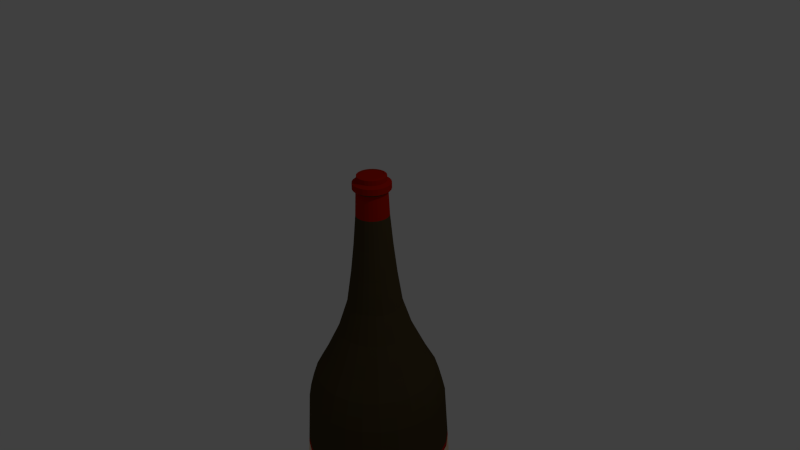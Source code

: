 # Source: wine.blend  (saved by Blender 2.75.0; exported with 4.5.12 LTS)
import bpy
from mathutils import Matrix  # noqa: F401  (used for matrix-valued properties, if any)

bpy.ops.wm.read_factory_settings(use_empty=True)
scene = bpy.context.scene
scene.name = 'Scene'

# ---- collections
col_collection_1 = bpy.data.collections.new('Collection 1'); scene.collection.children.link(col_collection_1)

# ---- materials (node trees are filled in below, after node groups)
mat_wine_bottle = bpy.data.materials.new('wine_bottle')
mat_wine_bottle.alpha_threshold = 0.0
mat_wine_bottle.use_transparent_shadow = False
mat_wine_bottle.diffuse_color = (0.0749, 0.05382, 0.02266, 1.0)
mat_wine_bottle.roughness = 0.5
mat_wine_paper = bpy.data.materials.new('wine_paper')
mat_wine_paper.alpha_threshold = 0.0
mat_wine_paper.use_transparent_shadow = False
mat_wine_paper.diffuse_color = (0.8481, 0.6556, 0.4449, 1.0)
mat_wine_paper.specular_color = (1.0, 0.7146, 0.3103)
mat_wine_paper.roughness = 0.5
mat_wine_border = bpy.data.materials.new('wine_border')
mat_wine_border.alpha_threshold = 0.0
mat_wine_border.use_transparent_shadow = False
mat_wine_border.diffuse_color = (0.4624, 0.00927, 0.0, 1.0)
mat_wine_border.roughness = 0.5
mat_wine_brown = bpy.data.materials.new('wine_brown')
mat_wine_brown.alpha_threshold = 0.0
mat_wine_brown.use_transparent_shadow = False
mat_wine_brown.diffuse_color = (0.1931, 0.07561, 0.007544, 1.0)
mat_wine_brown.roughness = 0.5

# ---- material node trees

# ---- world
world_world = bpy.data.worlds.new('World'); scene.world = world_world
world_world.color = (0.05088, 0.05088, 0.05088)
world_world.use_sun_shadow = False
world_world.sun_shadow_jitter_overblur = 0.0
world_world.cycles.sampling_method = 'MANUAL'
world_world.cycles.sample_map_resolution = 256

# ---- cameras
cam_camera = bpy.data.cameras.new('Camera')
cam_camera.clip_end = 100.0
cam_camera.lens = 35.0
cam_camera.sensor_width = 32.0
cam_camera.sensor_height = 18.0
cam_camera.ortho_scale = 7.314
cam_camera.dof.focus_distance = 0.0
cam_camera.dof.aperture_fstop = 128.0

# ---- lights
light_lamp = bpy.data.lights.new('Lamp', 'POINT')
light_lamp.transmission_factor = 0.0
light_lamp.cutoff_distance = 30.0
light_lamp.energy = 100.0
light_lamp.shadow_buffer_clip_start = 1.001
light_lamp.shadow_soft_size = 0.1
light_lamp.shadow_maximum_resolution = 0.006
light_lamp.use_absolute_resolution = True
light_lamp.cycles.use_multiple_importance_sampling = False

# ---- meshes
me_cylinder = bpy.data.meshes.new('Cylinder')
me_cylinder.from_pydata([(0.0, 1.0, -5.052), (8.31e-10, 1.007, -3.194), (0.2487, 0.9686, -5.052), (0.2504, 0.9751, -3.194), (0.4818, 0.8763, -5.052), (0.485, 0.8822, -3.194), (0.6845, 0.729, -5.052), (0.6891, 0.7339, -3.194), (0.8443, 0.5358, -5.052), (0.85, 0.5394, -3.194), (0.9511, 0.309, -5.052), (0.9574, 0.3111, -3.194), (0.998, 0.06279, -5.052), (1.005, 0.06321, -3.194), (0.9823, -0.1874, -5.052), (0.9889, -0.1886, -3.194), (0.9048, -0.4258, -5.052), (0.9109, -0.4286, -3.194), (0.7705, -0.6374, -5.052), (0.7757, -0.6417, -3.194), (0.5878, -0.809, -5.052), (0.5917, -0.8144, -3.194), (0.3681, -0.9298, -5.052), (0.3706, -0.936, -3.194), (0.1253, -0.9921, -5.052), (0.1262, -0.9988, -3.194), (-0.1253, -0.9921, -5.052), (-0.1262, -0.9988, -3.194), (-0.3681, -0.9298, -5.052), (-0.3706, -0.936, -3.194), (-0.5878, -0.809, -5.052), (-0.5917, -0.8144, -3.194), (-0.7705, -0.6374, -5.052), (-0.7757, -0.6417, -3.194), (-0.9048, -0.4258, -5.052), (-0.9109, -0.4286, -3.194), (-0.9823, -0.1874, -5.052), (-0.9889, -0.1886, -3.194), (-0.998, 0.06279, -5.052), (-1.005, 0.06321, -3.194), (-0.9511, 0.309, -5.052), (-0.9574, 0.3111, -3.194), (-0.8443, 0.5358, -5.052), (-0.85, 0.5394, -3.194), (-0.6845, 0.729, -5.052), (-0.6891, 0.7339, -3.194), (-0.4818, 0.8763, -5.052), (-0.485, 0.8822, -3.194), (-0.2487, 0.9686, -5.052), (-0.2504, 0.9751, -3.194), (0.2341, 0.9116, -2.13), (2.794e-09, 0.9412, -2.13), (0.4534, 0.8248, -2.13), (0.6443, 0.6861, -2.13), (0.7947, 0.5043, -2.13), (0.8951, 0.2908, -2.13), (0.9393, 0.0591, -2.13), (0.9245, -0.1764, -2.13), (0.8516, -0.4007, -2.13), (0.7252, -0.5999, -2.13), (0.5532, -0.7614, -2.13), (0.3465, -0.8751, -2.13), (0.118, -0.9338, -2.13), (-0.118, -0.9338, -2.13), (-0.3465, -0.8751, -2.13), (-0.5532, -0.7614, -2.13), (-0.7252, -0.5999, -2.13), (-0.8516, -0.4007, -2.13), (-0.9245, -0.1764, -2.13), (-0.9393, 0.0591, -2.13), (-0.8951, 0.2908, -2.13), (-0.7947, 0.5043, -2.13), (-0.6443, 0.6861, -2.13), (-0.4534, 0.8248, -2.13), (-0.2341, 0.9116, -2.13), (0.2065, 0.8045, -1.756), (8.006e-10, 0.8305, -1.756), (0.4001, 0.7278, -1.756), (0.5685, 0.6054, -1.756), (0.7013, 0.445, -1.756), (0.7899, 0.2567, -1.756), (0.8289, 0.05215, -1.756), (0.8158, -0.1556, -1.756), (0.7515, -0.3536, -1.756), (0.6399, -0.5294, -1.756), (0.4882, -0.6719, -1.756), (0.3057, -0.7722, -1.756), (0.1041, -0.824, -1.756), (-0.1041, -0.824, -1.756), (-0.3057, -0.7722, -1.756), (-0.4882, -0.6719, -1.756), (-0.6399, -0.5294, -1.756), (-0.7515, -0.3536, -1.756), (-0.8158, -0.1556, -1.756), (-0.8289, 0.05215, -1.756), (-0.7899, 0.2567, -1.756), (-0.7013, 0.445, -1.756), (-0.5685, 0.6054, -1.756), (-0.4001, 0.7278, -1.756), (-0.2065, 0.8045, -1.756), (0.1718, 0.6693, -1.503), (8.465e-09, 0.691, -1.503), (0.3329, 0.6055, -1.503), (0.473, 0.5037, -1.503), (0.5834, 0.3703, -1.503), (0.6572, 0.2135, -1.503), (0.6896, 0.04339, -1.503), (0.6788, -0.1295, -1.503), (0.6252, -0.2942, -1.503), (0.5324, -0.4405, -1.503), (0.4062, -0.559, -1.503), (0.2544, -0.6425, -1.503), (0.08661, -0.6856, -1.503), (-0.08661, -0.6856, -1.503), (-0.2544, -0.6425, -1.503), (-0.4062, -0.559, -1.503), (-0.5324, -0.4405, -1.503), (-0.6252, -0.2942, -1.503), (-0.6788, -0.1295, -1.503), (-0.6896, 0.04339, -1.503), (-0.6572, 0.2135, -1.503), (-0.5834, 0.3703, -1.503), (-0.473, 0.5037, -1.503), (-0.3329, 0.6055, -1.503), (-0.1718, 0.6693, -1.503), (0.1239, 0.4826, -1.1), (8.522e-09, 0.4983, -1.1), (0.2401, 0.4367, -1.1), (0.3411, 0.3632, -1.1), (0.4207, 0.267, -1.1), (0.4739, 0.154, -1.1), (0.4973, 0.03129, -1.1), (0.4895, -0.09337, -1.1), (0.4509, -0.2122, -1.1), (0.3839, -0.3176, -1.1), (0.2929, -0.4031, -1.1), (0.1834, -0.4633, -1.1), (0.06245, -0.4944, -1.1), (-0.06245, -0.4944, -1.1), (-0.1834, -0.4633, -1.1), (-0.2929, -0.4031, -1.1), (-0.3839, -0.3176, -1.1), (-0.4509, -0.2122, -1.1), (-0.4895, -0.09337, -1.1), (-0.4973, 0.03129, -1.1), (-0.4739, 0.154, -1.1), (-0.4207, 0.267, -1.1), (-0.3411, 0.3632, -1.1), (-0.2401, 0.4367, -1.1), (-0.1239, 0.4826, -1.1), (0.07583, 0.2953, -0.2635), (1.329e-07, 0.3049, -0.2635), (0.1469, 0.2672, -0.2635), (0.2087, 0.2223, -0.2635), (0.2575, 0.1634, -0.2635), (0.29, 0.09423, -0.2635), (0.3043, 0.01915, -0.2635), (0.2995, -0.05714, -0.2635), (0.2759, -0.1298, -0.2635), (0.2349, -0.1944, -0.2635), (0.1792, -0.2467, -0.2635), (0.1122, -0.2835, -0.2635), (0.03822, -0.3025, -0.2635), (-0.03822, -0.3025, -0.2635), (-0.1122, -0.2835, -0.2635), (-0.1792, -0.2467, -0.2635), (-0.2349, -0.1944, -0.2635), (-0.2759, -0.1298, -0.2635), (-0.2995, -0.05714, -0.2635), (-0.3043, 0.01915, -0.2635), (-0.29, 0.09423, -0.2635), (-0.2575, 0.1634, -0.2635), (-0.2087, 0.2223, -0.2635), (-0.1469, 0.2672, -0.2635), (-0.07583, 0.2953, -0.2635), (0.05465, 0.2129, 0.57), (-4.249e-08, 0.2198, 0.57), (0.1059, 0.1926, 0.57), (0.1504, 0.1602, 0.57), (0.1856, 0.1178, 0.57), (0.209, 0.06791, 0.57), (0.2193, 0.0138, 0.57), (0.2159, -0.04118, 0.57), (0.1988, -0.09357, 0.57), (0.1693, -0.1401, 0.57), (0.1292, -0.1778, 0.57), (0.0809, -0.2043, 0.57), (0.02754, -0.218, 0.57), (-0.02754, -0.218, 0.57), (-0.0809, -0.2043, 0.57), (-0.1292, -0.1778, 0.57), (-0.1693, -0.1401, 0.57), (-0.1988, -0.09357, 0.57), (-0.2159, -0.04118, 0.57), (-0.2193, 0.0138, 0.57), (-0.209, 0.06791, 0.57), (-0.1856, 0.1178, 0.57), (-0.1504, 0.1602, 0.57), (-0.1059, 0.1926, 0.57), (-0.05465, 0.2129, 0.57), (0.05136, 0.2, 0.899), (-2.799e-07, 0.2065, 0.899), (0.09948, 0.181, 0.899), (0.1414, 0.1505, 0.899), (0.1744, 0.1107, 0.899), (0.1964, 0.06381, 0.899), (0.2061, 0.01297, 0.899), (0.2028, -0.0387, 0.899), (0.1869, -0.08793, 0.899), (0.1591, -0.1316, 0.899), (0.1214, -0.1671, 0.899), (0.07602, -0.192, 0.899), (0.02588, -0.2049, 0.899), (-0.02588, -0.2049, 0.899), (-0.07602, -0.192, 0.899), (-0.1214, -0.1671, 0.899), (-0.1591, -0.1316, 0.899), (-0.1869, -0.08793, 0.899), (-0.2028, -0.03869, 0.899), (-0.2061, 0.01297, 0.899), (-0.1964, 0.06381, 0.899), (-0.1744, 0.1107, 0.899), (-0.1414, 0.1505, 0.899), (-0.09948, 0.181, 0.899), (-0.05136, 0.2, 0.899), (0.06235, 0.2429, 0.9315), (-2.82e-07, 0.2507, 0.9315), (0.1208, 0.2197, 0.9315), (0.1716, 0.1828, 0.9315), (0.2117, 0.1343, 0.9315), (0.2385, 0.07748, 0.9315), (0.2502, 0.01574, 0.9315), (0.2463, -0.04698, 0.9315), (0.2269, -0.1068, 0.9315), (0.1932, -0.1598, 0.9315), (0.1474, -0.2028, 0.9315), (0.0923, -0.2331, 0.9315), (0.03142, -0.2488, 0.9315), (-0.03143, -0.2488, 0.9315), (-0.0923, -0.2331, 0.9315), (-0.1474, -0.2028, 0.9315), (-0.1932, -0.1598, 0.9315), (-0.2269, -0.1068, 0.9315), (-0.2463, -0.04698, 0.9315), (-0.2502, 0.01574, 0.9315), (-0.2385, 0.07748, 0.9315), (-0.2117, 0.1343, 0.9315), (-0.1716, 0.1828, 0.9315), (-0.1208, 0.2197, 0.9315), (-0.06235, 0.2429, 0.9315), (0.06235, 0.2429, 1.013), (-2.82e-07, 0.2507, 1.013), (0.1208, 0.2197, 1.013), (0.1716, 0.1828, 1.013), (0.2117, 0.1343, 1.013), (0.2385, 0.07748, 1.013), (0.2502, 0.01574, 1.013), (0.2463, -0.04698, 1.013), (0.2269, -0.1068, 1.013), (0.1932, -0.1598, 1.013), (0.1474, -0.2028, 1.013), (0.0923, -0.2331, 1.013), (0.03142, -0.2488, 1.013), (-0.03143, -0.2488, 1.013), (-0.0923, -0.2331, 1.013), (-0.1474, -0.2028, 1.013), (-0.1932, -0.1598, 1.013), (-0.2269, -0.1068, 1.013), (-0.2463, -0.04698, 1.013), (-0.2502, 0.01574, 1.013), (-0.2385, 0.07748, 1.013), (-0.2117, 0.1343, 1.013), (-0.1716, 0.1828, 1.013), (-0.1208, 0.2197, 1.013), (-0.06235, 0.2429, 1.013), (0.0482, 0.1877, 1.04), (-2.796e-07, 0.1938, 1.04), (0.09338, 0.1699, 1.04), (0.1327, 0.1413, 1.04), (0.1637, 0.1039, 1.04), (0.1843, 0.0599, 1.04), (0.1935, 0.01217, 1.04), (0.1904, -0.03632, 1.04), (0.1754, -0.08253, 1.04), (0.1494, -0.1236, 1.04), (0.1139, -0.1568, 1.04), (0.07135, -0.1802, 1.04), (0.02429, -0.1923, 1.04), (-0.02429, -0.1923, 1.04), (-0.07136, -0.1802, 1.04), (-0.1139, -0.1568, 1.04), (-0.1494, -0.1236, 1.04), (-0.1754, -0.08253, 1.04), (-0.1904, -0.03632, 1.04), (-0.1935, 0.01217, 1.04), (-0.1843, 0.0599, 1.04), (-0.1637, 0.1039, 1.04), (-0.1327, 0.1413, 1.04), (-0.09338, 0.1699, 1.04), (-0.0482, 0.1877, 1.04), (0.0482, 0.1877, 1.105), (-2.796e-07, 0.1938, 1.105), (0.09338, 0.1699, 1.105), (0.1327, 0.1413, 1.105), (0.1637, 0.1039, 1.105), (0.1843, 0.0599, 1.105), (0.1935, 0.01217, 1.105), (0.1904, -0.03632, 1.105), (0.1754, -0.08253, 1.105), (0.1494, -0.1236, 1.105), (0.1139, -0.1568, 1.105), (0.07135, -0.1802, 1.105), (0.02429, -0.1923, 1.105), (-0.02429, -0.1923, 1.105), (-0.07136, -0.1802, 1.105), (-0.1139, -0.1568, 1.105), (-0.1494, -0.1236, 1.105), (-0.1754, -0.08253, 1.105), (-0.1904, -0.03632, 1.105), (-0.1935, 0.01217, 1.105), (-0.1843, 0.0599, 1.105), (-0.1637, 0.1039, 1.105), (-0.1327, 0.1413, 1.105), (-0.09338, 0.1699, 1.105), (-0.0482, 0.1877, 1.105), (0.03979, 0.155, 1.113), (-2.821e-07, 0.16, 1.113), (0.07707, 0.1402, 1.113), (0.1095, 0.1166, 1.113), (0.1351, 0.08573, 1.113), (0.1522, 0.04944, 1.113), (0.1597, 0.01005, 1.113), (0.1572, -0.02998, 1.113), (0.1448, -0.06812, 1.113), (0.1233, -0.102, 1.113), (0.09404, -0.1294, 1.113), (0.0589, -0.1488, 1.113), (0.02005, -0.1587, 1.113), (-0.02005, -0.1587, 1.113), (-0.0589, -0.1488, 1.113), (-0.09404, -0.1294, 1.113), (-0.1233, -0.102, 1.113), (-0.1448, -0.06812, 1.113), (-0.1572, -0.02998, 1.113), (-0.1597, 0.01005, 1.113), (-0.1522, 0.04944, 1.113), (-0.1351, 0.08573, 1.113), (-0.1095, 0.1166, 1.113), (-0.07708, 0.1402, 1.113), (-0.03979, 0.155, 1.113), (3.387e-09, 0.9676, -5.128), (0.2406, 0.9372, -5.128), (0.4661, 0.8479, -5.128), (0.6624, 0.7054, -5.128), (0.817, 0.5185, -5.128), (0.9202, 0.299, -5.128), (0.9657, 0.06076, -5.128), (0.9505, -0.1813, -5.128), (0.8755, -0.412, -5.128), (0.7456, -0.6168, -5.128), (0.5687, -0.7828, -5.128), (0.3562, -0.8997, -5.128), (0.1213, -0.96, -5.128), (-0.1213, -0.96, -5.128), (-0.3562, -0.8997, -5.128), (-0.5687, -0.7828, -5.128), (-0.7456, -0.6168, -5.128), (-0.8755, -0.412, -5.128), (-0.9505, -0.1813, -5.128), (-0.9657, 0.06076, -5.128), (-0.9202, 0.299, -5.128), (-0.817, 0.5185, -5.128), (-0.6624, 0.7054, -5.128), (-0.4661, 0.8479, -5.128), (-0.2406, 0.9372, -5.128), (2.402e-09, 0.9308, -5.208), (0.2315, 0.9015, -5.208), (0.4484, 0.8156, -5.208), (0.6371, 0.6785, -5.208), (0.7859, 0.4987, -5.208), (0.8852, 0.2876, -5.208), (0.9289, 0.05844, -5.208), (0.9143, -0.1744, -5.208), (0.8422, -0.3963, -5.208), (0.7172, -0.5933, -5.208), (0.5471, -0.753, -5.208), (0.3426, -0.8654, -5.208), (0.1167, -0.9234, -5.208), (-0.1167, -0.9234, -5.208), (-0.3426, -0.8654, -5.208), (-0.5471, -0.753, -5.208), (-0.7172, -0.5933, -5.208), (-0.8422, -0.3963, -5.208), (-0.9143, -0.1744, -5.208), (-0.9289, 0.05844, -5.208), (-0.8852, 0.2876, -5.208), (-0.7859, 0.4987, -5.208), (-0.6371, 0.6785, -5.208), (-0.4484, 0.8156, -5.208), (-0.2315, 0.9015, -5.208), (-9.055e-09, 0.7568, -5.24), (0.1882, 0.7331, -5.24), (0.3646, 0.6632, -5.24), (0.5181, 0.5517, -5.24), (0.639, 0.4055, -5.24), (0.7198, 0.2339, -5.24), (0.7553, 0.04752, -5.24), (0.7434, -0.1418, -5.24), (0.6848, -0.3222, -5.24), (0.5832, -0.4824, -5.24), (0.4449, -0.6123, -5.24), (0.2786, -0.7037, -5.24), (0.09486, -0.7509, -5.24), (-0.09486, -0.7509, -5.24), (-0.2786, -0.7037, -5.24), (-0.4449, -0.6123, -5.24), (-0.5832, -0.4824, -5.24), (-0.6848, -0.3222, -5.24), (-0.7434, -0.1418, -5.24), (-0.7553, 0.04752, -5.24), (-0.7198, 0.2339, -5.24), (-0.639, 0.4055, -5.24), (-0.5181, 0.5517, -5.24), (-0.3646, 0.6632, -5.24), (-0.1882, 0.7331, -5.24), (-5.794e-09, 0.5468, -4.978), (0.136, 0.5296, -4.978), (0.2634, 0.4791, -4.978), (0.3743, 0.3986, -4.978), (0.4617, 0.293, -4.978), (0.52, 0.169, -4.978), (0.5457, 0.03433, -4.978), (0.5371, -0.1025, -4.978), (0.4947, -0.2328, -4.978), (0.4213, -0.3485, -4.978), (0.3214, -0.4424, -4.978), (0.2013, -0.5084, -4.978), (0.06853, -0.5425, -4.978), (-0.06853, -0.5425, -4.978), (-0.2013, -0.5084, -4.978), (-0.3214, -0.4423, -4.978), (-0.4213, -0.3485, -4.978), (-0.4947, -0.2328, -4.978), (-0.5371, -0.1025, -4.978), (-0.5457, 0.03433, -4.978), (-0.52, 0.169, -4.978), (-0.4617, 0.293, -4.978), (-0.3743, 0.3986, -4.978), (-0.2634, 0.4791, -4.978), (-0.136, 0.5296, -4.978), (-6.048e-09, 0.3353, -4.871), (0.08339, 0.3248, -4.871), (0.1615, 0.2939, -4.871), (0.2296, 0.2444, -4.871), (0.2831, 0.1797, -4.871), (0.3189, 0.1036, -4.871), (0.3347, 0.02106, -4.871), (0.3294, -0.06284, -4.871), (0.3034, -0.1428, -4.871), (0.2584, -0.2137, -4.871), (0.1971, -0.2713, -4.871), (0.1234, -0.3118, -4.871), (0.04203, -0.3327, -4.871), (-0.04203, -0.3327, -4.871), (-0.1234, -0.3118, -4.871), (-0.1971, -0.2713, -4.871), (-0.2584, -0.2137, -4.871), (-0.3034, -0.1428, -4.871), (-0.3294, -0.06283, -4.871), (-0.3347, 0.02106, -4.871), (-0.3189, 0.1036, -4.871), (-0.2831, 0.1797, -4.871), (-0.2296, 0.2444, -4.871), (-0.1615, 0.2939, -4.871), (-0.08339, 0.3248, -4.871), (4.768e-10, 0.1864, -4.812), (0.04635, 0.1805, -4.812), (0.08979, 0.1633, -4.812), (0.1276, 0.1359, -4.812), (0.1574, 0.09987, -4.812), (0.1773, 0.0576, -4.812), (0.186, 0.0117, -4.812), (0.1831, -0.03493, -4.812), (0.1687, -0.07936, -4.812), (0.1436, -0.1188, -4.812), (0.1096, -0.1508, -4.812), (0.06862, -0.1733, -4.812), (0.02336, -0.1849, -4.812), (-0.02336, -0.1849, -4.812), (-0.06862, -0.1733, -4.812), (-0.1096, -0.1508, -4.812), (-0.1436, -0.1188, -4.812), (-0.1687, -0.07936, -4.812), (-0.1831, -0.03493, -4.812), (-0.186, 0.0117, -4.812), (-0.1773, 0.0576, -4.812), (-0.1574, 0.09987, -4.812), (-0.1276, 0.1359, -4.812), (-0.08979, 0.1633, -4.812), (-0.04635, 0.1805, -4.812), (1.333e-08, 0.0917, -4.769), (0.02281, 0.08882, -4.769), (0.04418, 0.08036, -4.769), (0.06278, 0.06685, -4.769), (0.07743, 0.04914, -4.769), (0.08721, 0.02834, -4.769), (0.09152, 0.005758, -4.769), (0.09008, -0.01718, -4.769), (0.08298, -0.03905, -4.769), (0.07066, -0.05845, -4.769), (0.0539, -0.07419, -4.769), (0.03376, -0.08526, -4.769), (0.01149, -0.09098, -4.769), (-0.01149, -0.09098, -4.769), (-0.03376, -0.08526, -4.769), (-0.0539, -0.07419, -4.769), (-0.07066, -0.05845, -4.769), (-0.08298, -0.03904, -4.769), (-0.09008, -0.01718, -4.769), (-0.09152, 0.005758, -4.769), (-0.08721, 0.02834, -4.769), (-0.07743, 0.04914, -4.769), (-0.06277, 0.06685, -4.769), (-0.04418, 0.08036, -4.769), (-0.02281, 0.08882, -4.769), (-2.358e-09, 1.017, -3.736), (0.253, 0.9853, -3.736), (0.4901, 0.8915, -3.736), (0.6964, 0.7416, -3.736), (0.8589, 0.5451, -3.736), (0.9675, 0.3144, -3.736), (1.015, 0.06388, -3.736), (0.9993, -0.1906, -3.736), (0.9205, -0.4331, -3.736), (0.7838, -0.6484, -3.736), (0.5979, -0.823, -3.736), (0.3745, -0.9459, -3.736), (0.1275, -1.009, -3.736), (-0.1275, -1.009, -3.736), (-0.3745, -0.9459, -3.736), (-0.5979, -0.823, -3.736), (-0.7838, -0.6484, -3.736), (-0.9205, -0.4331, -3.736), (-0.9993, -0.1906, -3.736), (-1.015, 0.06388, -3.736), (-0.9675, 0.3144, -3.736), (-0.8589, 0.5451, -3.736), (-0.6964, 0.7416, -3.736), (-0.4901, 0.8915, -3.736), (-0.253, 0.9853, -3.736), (0.2514, 0.979, -4.504), (0.4869, 0.8858, -4.504), (0.6919, 0.7368, -4.504), (0.8534, 0.5416, -4.504), (0.9613, 0.3123, -4.504), (1.009, 0.06347, -4.504), (0.9929, -0.1894, -4.504), (0.9146, -0.4304, -4.504), (0.7788, -0.6443, -4.504), (0.5941, -0.8177, -4.504), (0.3721, -0.9398, -4.504), (0.1267, -1.003, -4.504), (-0.1267, -1.003, -4.504), (-0.3721, -0.9398, -4.504), (-0.5941, -0.8177, -4.504), (-0.7788, -0.6443, -4.504), (-0.9146, -0.4304, -4.504), (-0.9929, -0.1894, -4.504), (-1.009, 0.06347, -4.504), (-0.9613, 0.3123, -4.504), (-0.8534, 0.5416, -4.504), (-0.6919, 0.7368, -4.504), (-0.4869, 0.8858, -4.504), (-0.2514, 0.979, -4.504), (-2.943e-10, 1.011, -4.504), (0.2869, -0.2374, -0.7115), (0.2189, -0.3013, -0.7115), (-0.09261, 0.3607, -0.7115), (6.893e-08, 0.3724, -0.7115), (0.1794, 0.3263, -0.7115), (0.2549, 0.2715, -0.7115), (-0.337, -0.1586, -0.7115), (-0.3658, -0.06978, -0.7115), (0.1371, -0.3463, -0.7115), (0.3144, 0.1995, -0.7115), (-0.3717, 0.02338, -0.7115), (0.04668, -0.3695, -0.7115), (0.3542, 0.1151, -0.7115), (-0.3542, 0.1151, -0.7115), (-0.04668, -0.3695, -0.7115), (0.3717, 0.02338, -0.7115), (-0.3144, 0.1995, -0.7115), (-0.1371, -0.3463, -0.7115), (0.3658, -0.06978, -0.7115), (-0.2549, 0.2715, -0.7115), (-0.2189, -0.3013, -0.7115), (0.337, -0.1586, -0.7115), (-0.1794, 0.3263, -0.7115), (0.09261, 0.3607, -0.7115), (-0.2869, -0.2374, -0.7115), (0.3283, -0.8292, -1.943), (0.1118, -0.8848, -1.943), (0.753, 0.4779, -1.943), (0.8482, 0.2756, -1.943), (-0.8901, 0.056, -1.943), (-0.8482, 0.2756, -1.943), (-0.1118, -0.8848, -1.943), (0.8901, 0.056, -1.943), (-0.753, 0.4779, -1.943), (-0.3283, -0.8292, -1.943), (0.876, -0.1671, -1.943), (-0.6105, 0.6501, -1.943), (-0.5242, -0.7215, -1.943), (0.807, -0.3797, -1.943), (-0.4296, 0.7815, -1.943), (1.563e-09, 0.8918, -1.943), (0.2218, 0.8638, -1.943), (-0.6872, -0.5685, -1.943), (0.6872, -0.5685, -1.943), (-0.2218, 0.8638, -1.943), (0.4296, 0.7815, -1.943), (-0.807, -0.3797, -1.943), (0.5242, -0.7215, -1.943), (0.6105, 0.6501, -1.943), (-0.876, -0.1671, -1.943), (-0.2522, -0.04811, 0.1532), (-0.2562, 0.01612, 0.1532), (0.09452, -0.2387, 0.1532), (0.03218, -0.2547, 0.1532), (0.2168, 0.1376, 0.1532), (0.2442, 0.07934, 0.1532), (-0.2442, 0.07934, 0.1532), (-0.03218, -0.2547, 0.1532), (0.2562, 0.01612, 0.1532), (-0.2168, 0.1376, 0.1532), (-0.09452, -0.2387, 0.1532), (0.2522, -0.04811, 0.1532), (-0.1758, 0.1872, 0.1532), (-0.1509, -0.2077, 0.1532), (0.2323, -0.1093, 0.1532), (-0.1237, 0.225, 0.1532), (4.574e-08, 0.2568, 0.1532), (0.06385, 0.2487, 0.1532), (-0.1978, -0.1637, 0.1532), (0.1978, -0.1637, 0.1532), (-0.06385, 0.2487, 0.1532), (0.1237, 0.225, 0.1532), (-0.2323, -0.1093, 0.1532), (0.1509, -0.2077, 0.1532), (0.1758, 0.1872, 0.1532), (-0.4754, 0.8648, -2.872), (-0.2454, 0.9559, -2.872), (0.2454, 0.9559, -2.872), (0.4754, 0.8648, -2.872), (0.9849, 0.06197, -2.872), (0.9694, -0.1849, -2.872), (0.3633, -0.9176, -2.872), (0.1237, -0.9791, -2.872), (-0.7604, -0.629, -2.872), (-0.8929, -0.4202, -2.872), (-0.8332, 0.5288, -2.872), (-0.6756, 0.7194, -2.872), (0.8332, 0.5288, -2.872), (0.9386, 0.305, -2.872), (0.7604, -0.629, -2.872), (0.5801, -0.7984, -2.872), (-0.3633, -0.9176, -2.872), (-0.5801, -0.7984, -2.872), (-0.9849, 0.06197, -2.872), (-0.9386, 0.305, -2.872), (1.425e-09, 0.9869, -2.872), (0.6756, 0.7194, -2.872), (0.8929, -0.4202, -2.872), (-0.1237, -0.9791, -2.872), (-0.9694, -0.1849, -2.872), (-0.2465, 0.9602, -2.945), (0.4776, 0.8687, -2.945), (0.9738, -0.1858, -2.945), (0.1242, -0.9835, -2.945), (-0.897, -0.4221, -2.945), (-0.6786, 0.7227, -2.945), (0.9428, 0.3063, -2.945), (0.5827, -0.802, -2.945), (-0.5827, -0.802, -2.945), (-0.9428, 0.3063, -2.945), (1.291e-09, 0.9913, -2.945), (0.6786, 0.7227, -2.945), (0.897, -0.4221, -2.945), (-0.1242, -0.9835, -2.945), (-0.9738, -0.1858, -2.945), (-0.4776, 0.8687, -2.945), (0.2465, 0.9602, -2.945), (0.9894, 0.06225, -2.945), (0.3649, -0.9217, -2.945), (-0.7638, -0.6319, -2.945), (-0.837, 0.5312, -2.945), (0.837, 0.5312, -2.945), (0.7638, -0.6319, -2.945), (-0.3649, -0.9217, -2.945), (-0.9894, 0.06225, -2.945), (-5.206e-10, 1.011, -4.42), (0.2515, 0.9797, -4.42), (0.4873, 0.8864, -4.42), (0.6924, 0.7373, -4.42), (0.854, 0.542, -4.42), (0.962, 0.3126, -4.42), (1.009, 0.06351, -4.42), (0.9936, -0.1895, -4.42), (0.9152, -0.4307, -4.42), (0.7794, -0.6447, -4.42), (0.5945, -0.8183, -4.42), (0.3724, -0.9405, -4.42), (0.1268, -1.004, -4.42), (-0.1268, -1.004, -4.42), (-0.3724, -0.9405, -4.42), (-0.5945, -0.8183, -4.42), (-0.7794, -0.6447, -4.42), (-0.9152, -0.4307, -4.42), (-0.9936, -0.1895, -4.42), (-1.009, 0.06351, -4.42), (-0.962, 0.3126, -4.42), (-0.854, 0.542, -4.42), (-0.6924, 0.7373, -4.42), (-0.4873, 0.8864, -4.42), (-0.2515, 0.9797, -4.42), (0.03979, 0.155, 1.109), (-2.859e-07, 0.16, 1.109), (0.07707, 0.1402, 1.109), (0.1095, 0.1166, 1.109), (0.1351, 0.08573, 1.109), (0.1522, 0.04944, 1.109), (0.1597, 0.01005, 1.109), (0.1572, -0.02998, 1.109), (0.1448, -0.06812, 1.109), (0.1233, -0.102, 1.109), (0.09404, -0.1294, 1.109), (0.0589, -0.1488, 1.109), (0.02005, -0.1587, 1.109), (-0.02005, -0.1587, 1.109), (-0.0589, -0.1488, 1.109), (-0.09404, -0.1294, 1.109), (-0.1233, -0.102, 1.109), (-0.1448, -0.06812, 1.109), (-0.1572, -0.02998, 1.109), (-0.1597, 0.01005, 1.109), (-0.1522, 0.04944, 1.109), (-0.1351, 0.08573, 1.109), (-0.1095, 0.1166, 1.109), (-0.07708, 0.1402, 1.109), (-0.03979, 0.155, 1.109), (-7.632e-10, 1.012, -3.554), (0.2517, 0.9802, -3.554), (0.4875, 0.8868, -3.554), (0.6928, 0.7377, -3.554), (0.8545, 0.5423, -3.554), (0.9625, 0.3127, -3.554), (1.01, 0.06354, -3.554), (0.9941, -0.1896, -3.554), (0.9157, -0.4309, -3.554), (0.7798, -0.6451, -3.554), (0.5948, -0.8187, -3.554), (0.3725, -0.9409, -3.554), (0.1268, -1.004, -3.554), (-0.1268, -1.004, -3.554), (-0.3725, -0.9409, -3.554), (-0.5948, -0.8187, -3.554), (-0.7798, -0.6451, -3.554), (-0.9157, -0.4309, -3.554), (-0.9941, -0.1896, -3.554), (-1.01, 0.06354, -3.554), (-0.9625, 0.3127, -3.554), (-0.8545, 0.5423, -3.554), (-0.6928, 0.7377, -3.554), (-0.4875, 0.8868, -3.554), (-0.2517, 0.9802, -3.554)], [], [(750, 1, 3, 751), (751, 3, 5, 752), (752, 5, 7, 753), (753, 7, 9, 754), (754, 9, 11, 755), (755, 11, 13, 756), (756, 13, 15, 757), (757, 15, 17, 758), (758, 17, 19, 759), (759, 19, 21, 760), (760, 21, 23, 761), (761, 23, 25, 762), (762, 25, 27, 763), (763, 27, 29, 764), (764, 29, 31, 765), (765, 31, 33, 766), (766, 33, 35, 767), (767, 35, 37, 768), (768, 37, 39, 769), (769, 39, 41, 770), (770, 41, 43, 771), (771, 43, 45, 772), (772, 45, 47, 773), (651, 650, 73, 74), (774, 49, 1, 750), (773, 47, 49, 774), (22, 24, 362, 361), (601, 600, 86, 87), (653, 652, 50, 52), (655, 654, 56, 57), (657, 656, 61, 62), (659, 658, 66, 67), (661, 660, 71, 72), (663, 662, 54, 55), (665, 664, 59, 60), (667, 666, 64, 65), (669, 668, 69, 70), (670, 651, 74, 51), (671, 653, 52, 53), (672, 655, 57, 58), (652, 670, 51, 50), (673, 657, 62, 63), (674, 659, 67, 68), (650, 661, 72, 73), (654, 663, 55, 56), (656, 665, 60, 61), (658, 667, 65, 66), (660, 669, 70, 71), (662, 671, 53, 54), (664, 672, 58, 59), (666, 673, 63, 64), (668, 674, 68, 69), (96, 95, 120, 121), (603, 602, 79, 80), (605, 604, 94, 95), (606, 601, 87, 88), (607, 603, 80, 81), (608, 605, 95, 96), (609, 606, 88, 89), (610, 607, 81, 82), (611, 608, 96, 97), (612, 609, 89, 90), (613, 610, 82, 83), (614, 611, 97, 98), (616, 615, 76, 75), (617, 612, 90, 91), (618, 613, 83, 84), (619, 614, 98, 99), (620, 616, 75, 77), (621, 617, 91, 92), (622, 618, 84, 85), (615, 619, 99, 76), (623, 620, 77, 78), (624, 621, 92, 93), (600, 622, 85, 86), (602, 623, 78, 79), (604, 624, 93, 94), (108, 107, 132, 133), (89, 88, 113, 114), (82, 81, 106, 107), (97, 96, 121, 122), (90, 89, 114, 115), (83, 82, 107, 108), (98, 97, 122, 123), (75, 76, 101, 100), (91, 90, 115, 116), (84, 83, 108, 109), (99, 98, 123, 124), (77, 75, 100, 102), (92, 91, 116, 117), (85, 84, 109, 110), (76, 99, 124, 101), (78, 77, 102, 103), (93, 92, 117, 118), (86, 85, 110, 111), (79, 78, 103, 104), (94, 93, 118, 119), (87, 86, 111, 112), (80, 79, 104, 105), (95, 94, 119, 120), (88, 87, 112, 113), (81, 80, 105, 106), (576, 575, 159, 160), (123, 122, 147, 148), (100, 101, 126, 125), (116, 115, 140, 141), (109, 108, 133, 134), (124, 123, 148, 149), (102, 100, 125, 127), (117, 116, 141, 142), (110, 109, 134, 135), (101, 124, 149, 126), (103, 102, 127, 128), (118, 117, 142, 143), (111, 110, 135, 136), (104, 103, 128, 129), (119, 118, 143, 144), (112, 111, 136, 137), (105, 104, 129, 130), (120, 119, 144, 145), (113, 112, 137, 138), (106, 105, 130, 131), (121, 120, 145, 146), (114, 113, 138, 139), (107, 106, 131, 132), (122, 121, 146, 147), (115, 114, 139, 140), (626, 625, 193, 194), (578, 577, 174, 151), (580, 579, 152, 153), (582, 581, 167, 168), (583, 576, 160, 161), (584, 580, 153, 154), (585, 582, 168, 169), (586, 583, 161, 162), (587, 584, 154, 155), (588, 585, 169, 170), (589, 586, 162, 163), (590, 587, 155, 156), (591, 588, 170, 171), (592, 589, 163, 164), (593, 590, 156, 157), (594, 591, 171, 172), (595, 592, 164, 165), (596, 593, 157, 158), (597, 594, 172, 173), (598, 578, 151, 150), (599, 595, 165, 166), (575, 596, 158, 159), (577, 597, 173, 174), (579, 598, 150, 152), (581, 599, 166, 167), (181, 180, 205, 206), (628, 627, 186, 187), (630, 629, 179, 180), (631, 626, 194, 195), (632, 628, 187, 188), (633, 630, 180, 181), (634, 631, 195, 196), (635, 632, 188, 189), (636, 633, 181, 182), (637, 634, 196, 197), (638, 635, 189, 190), (639, 636, 182, 183), (640, 637, 197, 198), (642, 641, 176, 175), (643, 638, 190, 191), (644, 639, 183, 184), (645, 640, 198, 199), (646, 642, 175, 177), (647, 643, 191, 192), (648, 644, 184, 185), (641, 645, 199, 176), (649, 646, 177, 178), (625, 647, 192, 193), (627, 648, 185, 186), (629, 649, 178, 179), (208, 207, 232, 233), (196, 195, 220, 221), (189, 188, 213, 214), (182, 181, 206, 207), (197, 196, 221, 222), (190, 189, 214, 215), (183, 182, 207, 208), (198, 197, 222, 223), (175, 176, 201, 200), (191, 190, 215, 216), (184, 183, 208, 209), (199, 198, 223, 224), (177, 175, 200, 202), (192, 191, 216, 217), (185, 184, 209, 210), (176, 199, 224, 201), (178, 177, 202, 203), (193, 192, 217, 218), (186, 185, 210, 211), (179, 178, 203, 204), (194, 193, 218, 219), (187, 186, 211, 212), (180, 179, 204, 205), (195, 194, 219, 220), (188, 187, 212, 213), (242, 241, 266, 267), (223, 222, 247, 248), (200, 201, 226, 225), (216, 215, 240, 241), (209, 208, 233, 234), (224, 223, 248, 249), (202, 200, 225, 227), (217, 216, 241, 242), (210, 209, 234, 235), (201, 224, 249, 226), (203, 202, 227, 228), (218, 217, 242, 243), (211, 210, 235, 236), (204, 203, 228, 229), (219, 218, 243, 244), (212, 211, 236, 237), (205, 204, 229, 230), (220, 219, 244, 245), (213, 212, 237, 238), (206, 205, 230, 231), (221, 220, 245, 246), (214, 213, 238, 239), (207, 206, 231, 232), (222, 221, 246, 247), (215, 214, 239, 240), (254, 253, 278, 279), (235, 234, 259, 260), (226, 249, 274, 251), (228, 227, 252, 253), (243, 242, 267, 268), (236, 235, 260, 261), (229, 228, 253, 254), (244, 243, 268, 269), (237, 236, 261, 262), (230, 229, 254, 255), (245, 244, 269, 270), (238, 237, 262, 263), (231, 230, 255, 256), (246, 245, 270, 271), (239, 238, 263, 264), (232, 231, 256, 257), (247, 246, 271, 272), (240, 239, 264, 265), (233, 232, 257, 258), (248, 247, 272, 273), (225, 226, 251, 250), (241, 240, 265, 266), (234, 233, 258, 259), (249, 248, 273, 274), (227, 225, 250, 252), (281, 280, 305, 306), (269, 268, 293, 294), (262, 261, 286, 287), (255, 254, 279, 280), (270, 269, 294, 295), (263, 262, 287, 288), (256, 255, 280, 281), (271, 270, 295, 296), (264, 263, 288, 289), (257, 256, 281, 282), (272, 271, 296, 297), (265, 264, 289, 290), (258, 257, 282, 283), (273, 272, 297, 298), (250, 251, 276, 275), (266, 265, 290, 291), (259, 258, 283, 284), (274, 273, 298, 299), (252, 250, 275, 277), (267, 266, 291, 292), (260, 259, 284, 285), (251, 274, 299, 276), (253, 252, 277, 278), (268, 267, 292, 293), (261, 260, 285, 286), (315, 314, 339, 340), (296, 295, 320, 321), (289, 288, 313, 314), (282, 281, 306, 307), (297, 296, 321, 322), (290, 289, 314, 315), (283, 282, 307, 308), (298, 297, 322, 323), (275, 276, 301, 300), (291, 290, 315, 316), (284, 283, 308, 309), (299, 298, 323, 324), (277, 275, 300, 302), (292, 291, 316, 317), (285, 284, 309, 310), (276, 299, 324, 301), (278, 277, 302, 303), (293, 292, 317, 318), (286, 285, 310, 311), (279, 278, 303, 304), (294, 293, 318, 319), (287, 286, 311, 312), (280, 279, 304, 305), (295, 294, 319, 320), (288, 287, 312, 313), (327, 325, 725, 727), (308, 307, 332, 333), (323, 322, 347, 348), (300, 301, 326, 325), (316, 315, 340, 341), (309, 308, 333, 334), (324, 323, 348, 349), (302, 300, 325, 327), (317, 316, 341, 342), (310, 309, 334, 335), (301, 324, 349, 326), (303, 302, 327, 328), (318, 317, 342, 343), (311, 310, 335, 336), (304, 303, 328, 329), (319, 318, 343, 344), (312, 311, 336, 337), (305, 304, 329, 330), (320, 319, 344, 345), (313, 312, 337, 338), (306, 305, 330, 331), (321, 320, 345, 346), (314, 313, 338, 339), (307, 306, 331, 332), (322, 321, 346, 347), (353, 354, 379, 378), (32, 34, 367, 366), (42, 44, 372, 371), (8, 10, 355, 354), (18, 20, 360, 359), (28, 30, 365, 364), (38, 40, 370, 369), (48, 0, 350, 374), (4, 6, 353, 352), (14, 16, 358, 357), (0, 2, 351, 350), (24, 26, 363, 362), (34, 36, 368, 367), (44, 46, 373, 372), (10, 12, 356, 355), (20, 22, 361, 360), (30, 32, 366, 365), (40, 42, 371, 370), (6, 8, 354, 353), (16, 18, 359, 358), (26, 28, 364, 363), (36, 38, 369, 368), (46, 48, 374, 373), (2, 4, 352, 351), (12, 14, 357, 356), (387, 388, 413, 412), (368, 369, 394, 393), (361, 362, 387, 386), (354, 355, 380, 379), (369, 370, 395, 394), (362, 363, 388, 387), (355, 356, 381, 380), (370, 371, 396, 395), (363, 364, 389, 388), (356, 357, 382, 381), (371, 372, 397, 396), (364, 365, 390, 389), (357, 358, 383, 382), (372, 373, 398, 397), (350, 351, 376, 375), (365, 366, 391, 390), (358, 359, 384, 383), (373, 374, 399, 398), (351, 352, 377, 376), (366, 367, 392, 391), (359, 360, 385, 384), (374, 350, 375, 399), (352, 353, 378, 377), (367, 368, 393, 392), (360, 361, 386, 385), (414, 415, 440, 439), (380, 381, 406, 405), (395, 396, 421, 420), (388, 389, 414, 413), (381, 382, 407, 406), (396, 397, 422, 421), (389, 390, 415, 414), (382, 383, 408, 407), (397, 398, 423, 422), (375, 376, 401, 400), (390, 391, 416, 415), (383, 384, 409, 408), (398, 399, 424, 423), (376, 377, 402, 401), (391, 392, 417, 416), (384, 385, 410, 409), (399, 375, 400, 424), (377, 378, 403, 402), (392, 393, 418, 417), (385, 386, 411, 410), (378, 379, 404, 403), (393, 394, 419, 418), (386, 387, 412, 411), (379, 380, 405, 404), (394, 395, 420, 419), (448, 449, 474, 473), (407, 408, 433, 432), (422, 423, 448, 447), (400, 401, 426, 425), (415, 416, 441, 440), (408, 409, 434, 433), (423, 424, 449, 448), (401, 402, 427, 426), (416, 417, 442, 441), (409, 410, 435, 434), (424, 400, 425, 449), (402, 403, 428, 427), (417, 418, 443, 442), (410, 411, 436, 435), (403, 404, 429, 428), (418, 419, 444, 443), (411, 412, 437, 436), (404, 405, 430, 429), (419, 420, 445, 444), (412, 413, 438, 437), (405, 406, 431, 430), (420, 421, 446, 445), (413, 414, 439, 438), (406, 407, 432, 431), (421, 422, 447, 446), (460, 461, 486, 485), (426, 427, 452, 451), (441, 442, 467, 466), (434, 435, 460, 459), (449, 425, 450, 474), (427, 428, 453, 452), (442, 443, 468, 467), (435, 436, 461, 460), (428, 429, 454, 453), (443, 444, 469, 468), (436, 437, 462, 461), (429, 430, 455, 454), (444, 445, 470, 469), (437, 438, 463, 462), (430, 431, 456, 455), (445, 446, 471, 470), (438, 439, 464, 463), (431, 432, 457, 456), (446, 447, 472, 471), (439, 440, 465, 464), (432, 433, 458, 457), (447, 448, 473, 472), (425, 426, 451, 450), (440, 441, 466, 465), (433, 434, 459, 458), (487, 488, 513, 512), (453, 454, 479, 478), (468, 469, 494, 493), (461, 462, 487, 486), (454, 455, 480, 479), (469, 470, 495, 494), (462, 463, 488, 487), (455, 456, 481, 480), (470, 471, 496, 495), (463, 464, 489, 488), (456, 457, 482, 481), (471, 472, 497, 496), (464, 465, 490, 489), (457, 458, 483, 482), (472, 473, 498, 497), (450, 451, 476, 475), (465, 466, 491, 490), (458, 459, 484, 483), (473, 474, 499, 498), (451, 452, 477, 476), (466, 467, 492, 491), (459, 460, 485, 484), (474, 450, 475, 499), (452, 453, 478, 477), (467, 468, 493, 492), (500, 501, 502, 503, 504, 505, 506, 507, 508, 509, 510, 511, 512, 513, 514, 515, 516, 517, 518, 519, 520, 521, 522, 523, 524), (480, 481, 506, 505), (495, 496, 521, 520), (488, 489, 514, 513), (481, 482, 507, 506), (496, 497, 522, 521), (489, 490, 515, 514), (482, 483, 508, 507), (497, 498, 523, 522), (475, 476, 501, 500), (490, 491, 516, 515), (483, 484, 509, 508), (498, 499, 524, 523), (476, 477, 502, 501), (491, 492, 517, 516), (484, 485, 510, 509), (499, 475, 500, 524), (477, 478, 503, 502), (492, 493, 518, 517), (485, 486, 511, 510), (478, 479, 504, 503), (493, 494, 519, 518), (486, 487, 512, 511), (479, 480, 505, 504), (494, 495, 520, 519), (723, 548, 549, 724), (724, 549, 525, 700), (722, 547, 548, 723), (721, 546, 547, 722), (720, 545, 546, 721), (719, 544, 545, 720), (718, 543, 544, 719), (717, 542, 543, 718), (716, 541, 542, 717), (715, 540, 541, 716), (714, 539, 540, 715), (713, 538, 539, 714), (712, 537, 538, 713), (711, 536, 537, 712), (710, 535, 536, 711), (709, 534, 535, 710), (708, 533, 534, 709), (707, 532, 533, 708), (706, 531, 532, 707), (705, 530, 531, 706), (704, 529, 530, 705), (703, 528, 529, 704), (702, 527, 528, 703), (701, 526, 527, 702), (700, 525, 526, 701), (0, 574, 550, 2), (2, 550, 551, 4), (4, 551, 552, 6), (6, 552, 553, 8), (8, 553, 554, 10), (10, 554, 555, 12), (12, 555, 556, 14), (14, 556, 557, 16), (16, 557, 558, 18), (18, 558, 559, 20), (20, 559, 560, 22), (22, 560, 561, 24), (24, 561, 562, 26), (26, 562, 563, 28), (28, 563, 564, 30), (30, 564, 565, 32), (32, 565, 566, 34), (34, 566, 567, 36), (36, 567, 568, 38), (38, 568, 569, 40), (40, 569, 570, 42), (42, 570, 571, 44), (44, 571, 572, 46), (48, 573, 574, 0), (46, 572, 573, 48), (142, 141, 599, 581), (127, 125, 598, 579), (149, 148, 597, 577), (134, 133, 596, 575), (141, 140, 595, 599), (125, 126, 578, 598), (148, 147, 594, 597), (133, 132, 593, 596), (140, 139, 592, 595), (147, 146, 591, 594), (132, 131, 590, 593), (139, 138, 589, 592), (146, 145, 588, 591), (131, 130, 587, 590), (138, 137, 586, 589), (145, 144, 585, 588), (130, 129, 584, 587), (137, 136, 583, 586), (144, 143, 582, 585), (129, 128, 580, 584), (136, 135, 576, 583), (143, 142, 581, 582), (128, 127, 579, 580), (126, 149, 577, 578), (135, 134, 575, 576), (69, 68, 624, 604), (54, 53, 623, 602), (61, 60, 622, 600), (68, 67, 621, 624), (53, 52, 620, 623), (51, 74, 619, 615), (60, 59, 618, 622), (67, 66, 617, 621), (52, 50, 616, 620), (74, 73, 614, 619), (59, 58, 613, 618), (66, 65, 612, 617), (50, 51, 615, 616), (73, 72, 611, 614), (58, 57, 610, 613), (65, 64, 609, 612), (72, 71, 608, 611), (57, 56, 607, 610), (64, 63, 606, 609), (71, 70, 605, 608), (56, 55, 603, 607), (63, 62, 601, 606), (70, 69, 604, 605), (55, 54, 602, 603), (62, 61, 600, 601), (154, 153, 649, 629), (161, 160, 648, 627), (168, 167, 647, 625), (153, 152, 646, 649), (151, 174, 645, 641), (160, 159, 644, 648), (167, 166, 643, 647), (152, 150, 642, 646), (174, 173, 640, 645), (159, 158, 639, 644), (166, 165, 638, 643), (150, 151, 641, 642), (173, 172, 637, 640), (158, 157, 636, 639), (165, 164, 635, 638), (172, 171, 634, 637), (157, 156, 633, 636), (164, 163, 632, 635), (171, 170, 631, 634), (156, 155, 630, 633), (163, 162, 628, 632), (170, 169, 626, 631), (155, 154, 629, 630), (162, 161, 627, 628), (169, 168, 625, 626), (699, 689, 674, 668), (698, 688, 673, 666), (697, 687, 672, 664), (696, 686, 671, 662), (695, 684, 669, 660), (694, 683, 667, 658), (693, 682, 665, 656), (692, 681, 663, 654), (690, 680, 661, 650), (689, 679, 659, 674), (688, 678, 657, 673), (691, 685, 670, 652), (687, 677, 655, 672), (686, 676, 653, 671), (685, 675, 651, 670), (684, 699, 668, 669), (683, 698, 666, 667), (682, 697, 664, 665), (681, 696, 662, 663), (680, 695, 660, 661), (679, 694, 658, 659), (678, 693, 656, 657), (677, 692, 654, 655), (676, 691, 652, 653), (675, 690, 650, 651), (49, 47, 690, 675), (5, 3, 691, 676), (15, 13, 692, 677), (25, 23, 693, 678), (35, 33, 694, 679), (45, 43, 695, 680), (11, 9, 696, 681), (21, 19, 697, 682), (31, 29, 698, 683), (41, 39, 699, 684), (1, 49, 675, 685), (7, 5, 676, 686), (17, 15, 677, 687), (3, 1, 685, 691), (27, 25, 678, 688), (37, 35, 679, 689), (47, 45, 680, 690), (13, 11, 681, 692), (23, 21, 682, 693), (33, 31, 683, 694), (43, 41, 684, 695), (9, 7, 686, 696), (19, 17, 687, 697), (29, 27, 688, 698), (39, 37, 689, 699), (574, 700, 701, 550), (550, 701, 702, 551), (551, 702, 703, 552), (552, 703, 704, 553), (553, 704, 705, 554), (554, 705, 706, 555), (555, 706, 707, 556), (556, 707, 708, 557), (557, 708, 709, 558), (558, 709, 710, 559), (559, 710, 711, 560), (560, 711, 712, 561), (561, 712, 713, 562), (562, 713, 714, 563), (563, 714, 715, 564), (564, 715, 716, 565), (565, 716, 717, 566), (566, 717, 718, 567), (567, 718, 719, 568), (568, 719, 720, 569), (569, 720, 721, 570), (570, 721, 722, 571), (571, 722, 723, 572), (573, 724, 700, 574), (572, 723, 724, 573), (725, 726, 749, 748, 747, 746, 745, 744, 743, 742, 741, 740, 739, 738, 737, 736, 735, 734, 733, 732, 731, 730, 729, 728, 727), (342, 341, 741, 742), (335, 334, 734, 735), (326, 349, 749, 726), (328, 327, 727, 728), (343, 342, 742, 743), (336, 335, 735, 736), (329, 328, 728, 729), (344, 343, 743, 744), (337, 336, 736, 737), (330, 329, 729, 730), (345, 344, 744, 745), (338, 337, 737, 738), (331, 330, 730, 731), (346, 345, 745, 746), (339, 338, 738, 739), (332, 331, 731, 732), (347, 346, 746, 747), (340, 339, 739, 740), (333, 332, 732, 733), (348, 347, 747, 748), (325, 326, 726, 725), (341, 340, 740, 741), (334, 333, 733, 734), (349, 348, 748, 749), (548, 773, 774, 549), (549, 774, 750, 525), (547, 772, 773, 548), (546, 771, 772, 547), (545, 770, 771, 546), (544, 769, 770, 545), (543, 768, 769, 544), (542, 767, 768, 543), (541, 766, 767, 542), (540, 765, 766, 541), (539, 764, 765, 540), (538, 763, 764, 539), (537, 762, 763, 538), (536, 761, 762, 537), (535, 760, 761, 536), (534, 759, 760, 535), (533, 758, 759, 534), (532, 757, 758, 533), (531, 756, 757, 532), (530, 755, 756, 531), (529, 754, 755, 530), (528, 753, 754, 529), (527, 752, 753, 528), (526, 751, 752, 527), (525, 750, 751, 526)])
me_cylinder.polygons.foreach_set('material_index', [1, 1, 1, 1, 1, 1, 1, 1, 1, 1, 1, 1, 1, 1, 1, 1, 1, 1, 1, 1, 1, 1, 1, 0, 1, 1, 0, 0, 0, 0, 0, 0, 0, 0, 0, 0, 0, 0, 0, 0, 0, 0, 0, 0, 0, 0, 0, 0, 0, 0, 0, 0, 0, 0, 0, 0, 0, 0, 0, 0, 0, 0, 0, 0, 0, 0, 0, 0, 0, 0, 0, 0, 0, 0, 0, 0, 0, 0, 0, 0, 0, 0, 0, 0, 0, 0, 0, 0, 0, 0, 0, 0, 0, 0, 0, 0, 0, 0, 0, 0, 0, 0, 0, 0, 0, 0, 0, 0, 0, 0, 0, 0, 0, 0, 0, 0, 0, 0, 0, 0, 0, 0, 0, 0, 0, 0, 0, 0, 0, 0, 0, 0, 0, 0, 0, 0, 0, 0, 0, 0, 0, 0, 0, 0, 0, 0, 0, 0, 0, 0, 0, 0, 2, 0, 0, 0, 0, 0, 0, 0, 0, 0, 0, 0, 0, 0, 0, 0, 0, 0, 0, 0, 0, 0, 0, 0, 0, 0, 2, 2, 2, 2, 2, 2, 2, 2, 2, 2, 2, 2, 2, 2, 2, 2, 2, 2, 2, 2, 2, 2, 2, 2, 2, 0, 0, 0, 0, 0, 0, 0, 0, 0, 0, 0, 0, 0, 0, 0, 0, 0, 0, 0, 0, 0, 0, 0, 0, 2, 2, 2, 2, 2, 2, 2, 2, 2, 2, 2, 2, 2, 2, 2, 2, 2, 2, 2, 2, 2, 2, 2, 2, 2, 2, 2, 2, 2, 2, 2, 2, 2, 2, 2, 2, 2, 2, 2, 2, 2, 2, 2, 2, 2, 2, 2, 2, 2, 2, 2, 2, 2, 2, 2, 2, 2, 2, 2, 2, 2, 2, 2, 2, 2, 2, 2, 2, 2, 2, 2, 2, 2, 2, 2, 3, 2, 2, 2, 2, 2, 2, 2, 2, 2, 2, 2, 2, 2, 2, 2, 2, 2, 2, 2, 2, 2, 2, 2, 2, 0, 0, 0, 0, 0, 0, 0, 0, 0, 0, 0, 0, 0, 0, 0, 0, 0, 0, 0, 0, 0, 0, 0, 0, 0, 0, 0, 0, 0, 0, 0, 0, 0, 0, 0, 0, 0, 0, 0, 0, 0, 0, 0, 0, 0, 0, 0, 0, 0, 0, 0, 0, 0, 0, 0, 0, 0, 0, 0, 0, 0, 0, 0, 0, 0, 0, 0, 0, 0, 0, 0, 0, 0, 0, 0, 0, 0, 0, 0, 0, 0, 0, 0, 0, 0, 0, 0, 0, 0, 0, 0, 0, 0, 0, 0, 0, 0, 0, 0, 0, 0, 0, 0, 0, 0, 0, 0, 0, 0, 0, 0, 0, 0, 0, 0, 0, 0, 0, 0, 0, 0, 0, 0, 0, 0, 0, 0, 0, 0, 0, 0, 0, 0, 0, 0, 0, 0, 0, 0, 0, 0, 0, 0, 0, 0, 0, 0, 0, 0, 0, 0, 0, 0, 0, 0, 0, 0, 0, 0, 0, 0, 0, 0, 0, 0, 0, 0, 0, 0, 0, 0, 0, 0, 0, 0, 1, 1, 1, 1, 1, 1, 1, 1, 1, 1, 1, 1, 1, 1, 1, 1, 1, 1, 1, 1, 1, 1, 1, 1, 1, 0, 0, 0, 0, 0, 0, 0, 0, 0, 0, 0, 0, 0, 0, 0, 0, 0, 0, 0, 0, 0, 0, 0, 0, 0, 0, 0, 0, 0, 0, 0, 0, 0, 0, 0, 0, 0, 0, 0, 0, 0, 0, 0, 0, 0, 0, 0, 0, 0, 0, 0, 0, 0, 0, 0, 0, 0, 0, 0, 0, 0, 0, 0, 0, 0, 0, 0, 0, 0, 0, 0, 0, 0, 0, 0, 0, 0, 0, 0, 0, 0, 0, 0, 0, 0, 0, 0, 0, 0, 0, 0, 0, 0, 0, 0, 0, 0, 0, 0, 0, 2, 2, 2, 2, 2, 2, 2, 2, 2, 2, 2, 2, 2, 2, 2, 2, 2, 2, 2, 2, 2, 2, 2, 2, 2, 1, 1, 1, 1, 1, 1, 1, 1, 1, 1, 1, 1, 1, 1, 1, 1, 1, 1, 1, 1, 1, 1, 1, 1, 1, 2, 2, 2, 2, 2, 2, 2, 2, 2, 2, 2, 2, 2, 2, 2, 2, 2, 2, 2, 2, 2, 2, 2, 2, 2, 2, 3, 3, 3, 3, 3, 3, 3, 3, 3, 3, 3, 3, 3, 3, 3, 3, 3, 3, 3, 3, 3, 3, 3, 3, 1, 1, 1, 1, 1, 1, 1, 1, 1, 1, 1, 1, 1, 1, 1, 1, 1, 1, 1, 1, 1, 1, 1, 1, 1])
me_cylinder.materials.append(mat_wine_bottle)
me_cylinder.materials.append(mat_wine_paper)
me_cylinder.materials.append(mat_wine_border)
me_cylinder.materials.append(mat_wine_brown)
me_cylinder.use_remesh_preserve_volume = False
me_cylinder.use_remesh_preserve_attributes = False
me_cylinder.use_mirror_vertex_groups = False
me_cylinder.update()

# ---- objects
ob_cylinder = bpy.data.objects.new('Cylinder', me_cylinder)
ob_lamp = bpy.data.objects.new('Lamp', light_lamp)
ob_camera = bpy.data.objects.new('Camera', cam_camera)

# ---- transforms, parenting, visibility, modifiers, constraints
ob_cylinder.location = (0.0, 0.0, 0.0)
ob_cylinder.lineart.crease_threshold = 0.0
ob_lamp.location = (4.076, 1.005, 5.904)
ob_lamp.rotation_euler = (0.6503, 0.05522, 1.866)
ob_lamp.lock_rotations_4d = False
ob_lamp.empty_display_type = 'ARROWS'
ob_lamp.color = (0.0, 0.0, 0.0, 0.0)
ob_lamp.lineart.crease_threshold = 0.0
ob_camera.location = (7.481, -6.508, 5.344)
ob_camera.rotation_euler = (1.109, 0.01082, 0.8149)
ob_camera.lock_rotations_4d = False
ob_camera.empty_display_type = 'ARROWS'
ob_camera.color = (0.0, 0.0, 0.0, 0.0)
ob_camera.display_type = 'WIRE'
ob_camera.lineart.crease_threshold = 0.0

# ---- collection membership
col_collection_1.objects.link(ob_cylinder)
col_collection_1.objects.link(ob_lamp)
col_collection_1.objects.link(ob_camera)

# ---- scene / render settings (as saved in the file)
scene.camera = ob_camera
scene.frame_start = 1; scene.frame_end = 250; scene.frame_set(1)
scene.render.engine = 'BLENDER_EEVEE_NEXT'
scene.render.resolution_percentage = 50
scene.render.dither_intensity = 0.0
scene.cycles.use_denoising = False
scene.cycles.samples = 10
scene.cycles.sampling_pattern = 'TABULATED_SOBOL'
scene.cycles.light_sampling_threshold = 0.0
scene.cycles.use_adaptive_sampling = False
scene.cycles.use_light_tree = False
scene.cycles.blur_glossy = 0.0
scene.cycles.pixel_filter_type = 'GAUSSIAN'
scene.cycles.sample_clamp_indirect = 0.0
scene.view_settings.view_transform = 'Standard'
bpy.context.view_layer.update()
